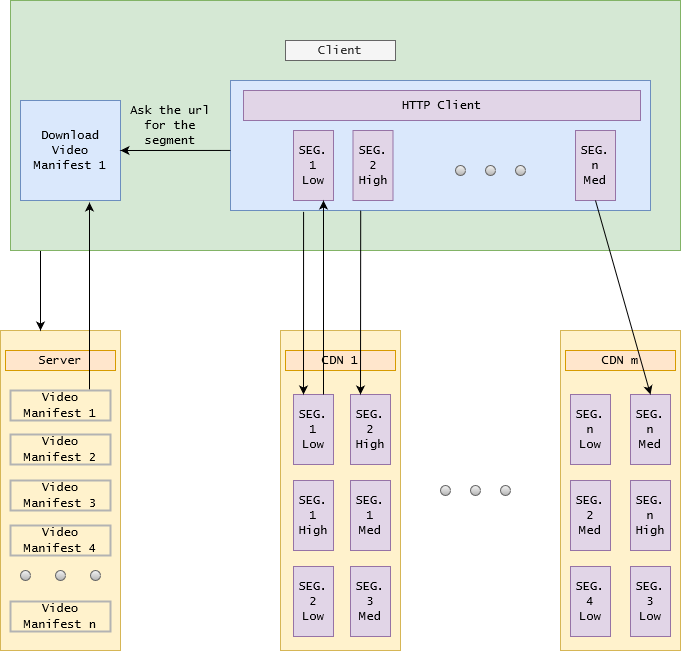

The diagram above was exported from draw.io. Its source (the exported page's mxGraphModel, read from the mxfile embedded in the PNG):
<mxGraphModel dx="782" dy="432" grid="1" gridSize="10" guides="1" tooltips="1" connect="1" arrows="1" fold="1" page="1" pageScale="1" pageWidth="827" pageHeight="1169" math="0" shadow="0">
  <root>
    <mxCell id="0" />
    <mxCell id="1" parent="0" />
    <mxCell id="gVW-Y_ltoQ0_sP9hEUK7-3" value="" style="rounded=0;whiteSpace=wrap;html=1;fillColor=#fff2cc;strokeColor=#d6b656;" parent="1" vertex="1">
      <mxGeometry x="80" y="480" width="120" height="320" as="geometry" />
    </mxCell>
    <mxCell id="gVW-Y_ltoQ0_sP9hEUK7-4" value="&lt;font face=&quot;Lucida Console&quot;&gt;Server&lt;/font&gt;" style="rounded=0;whiteSpace=wrap;html=1;fillColor=#ffe6cc;strokeColor=#d79b00;labelBackgroundColor=none;" parent="1" vertex="1">
      <mxGeometry x="85" y="500" width="110" height="20" as="geometry" />
    </mxCell>
    <mxCell id="gVW-Y_ltoQ0_sP9hEUK7-10" value="" style="rounded=0;whiteSpace=wrap;html=1;fillColor=#fff2cc;strokeColor=#d6b656;" parent="1" vertex="1">
      <mxGeometry x="360" y="480" width="120" height="320" as="geometry" />
    </mxCell>
    <mxCell id="gVW-Y_ltoQ0_sP9hEUK7-11" value="&lt;font face=&quot;Lucida Console&quot;&gt;CDN 1&lt;/font&gt;" style="rounded=0;whiteSpace=wrap;html=1;fillColor=#ffe6cc;strokeColor=#d79b00;labelBackgroundColor=none;" parent="1" vertex="1">
      <mxGeometry x="365" y="500" width="110" height="20" as="geometry" />
    </mxCell>
    <mxCell id="gVW-Y_ltoQ0_sP9hEUK7-12" value="" style="rounded=0;whiteSpace=wrap;html=1;fillColor=#fff2cc;strokeColor=#d6b656;" parent="1" vertex="1">
      <mxGeometry x="640" y="480" width="120" height="320" as="geometry" />
    </mxCell>
    <mxCell id="gVW-Y_ltoQ0_sP9hEUK7-13" value="&lt;font face=&quot;Lucida Console&quot;&gt;CDN m&lt;/font&gt;" style="rounded=0;whiteSpace=wrap;html=1;fillColor=#ffe6cc;strokeColor=#d79b00;labelBackgroundColor=none;" parent="1" vertex="1">
      <mxGeometry x="645" y="500" width="110" height="20" as="geometry" />
    </mxCell>
    <mxCell id="gVW-Y_ltoQ0_sP9hEUK7-51" style="edgeStyle=orthogonalEdgeStyle;rounded=0;orthogonalLoop=1;jettySize=auto;html=1;" parent="1" source="gVW-Y_ltoQ0_sP9hEUK7-14" target="gVW-Y_ltoQ0_sP9hEUK7-3" edge="1">
      <mxGeometry relative="1" as="geometry">
        <Array as="points">
          <mxPoint x="120" y="450" />
          <mxPoint x="120" y="450" />
        </Array>
      </mxGeometry>
    </mxCell>
    <mxCell id="gVW-Y_ltoQ0_sP9hEUK7-14" value="" style="rounded=0;whiteSpace=wrap;html=1;fillColor=#d5e8d4;strokeColor=#82b366;" parent="1" vertex="1">
      <mxGeometry x="90" y="150" width="670" height="250" as="geometry" />
    </mxCell>
    <mxCell id="gVW-Y_ltoQ0_sP9hEUK7-15" value="&lt;font face=&quot;Lucida Console&quot;&gt;Client&lt;/font&gt;" style="rounded=0;whiteSpace=wrap;html=1;fillColor=#f5f5f5;strokeColor=#666666;labelBackgroundColor=none;fontColor=#333333;" parent="1" vertex="1">
      <mxGeometry x="365" y="190" width="110" height="20" as="geometry" />
    </mxCell>
    <mxCell id="gVW-Y_ltoQ0_sP9hEUK7-25" value="&lt;div&gt;&lt;font face=&quot;Lucida Console&quot;&gt;Download&lt;/font&gt;&lt;/div&gt;&lt;div&gt;&lt;font face=&quot;Lucida Console&quot;&gt;Video Manifest 1&lt;br&gt;&lt;/font&gt;&lt;/div&gt;" style="whiteSpace=wrap;html=1;aspect=fixed;labelBackgroundColor=none;fillColor=#dae8fc;strokeColor=#6c8ebf;" parent="1" vertex="1">
      <mxGeometry x="100" y="250" width="100" height="100" as="geometry" />
    </mxCell>
    <mxCell id="gVW-Y_ltoQ0_sP9hEUK7-27" value="&lt;div&gt;&lt;font face=&quot;Lucida Console&quot;&gt;SEG.&lt;/font&gt;&lt;/div&gt;&lt;div&gt;&lt;font face=&quot;Lucida Console&quot;&gt;1&lt;/font&gt;&lt;/div&gt;&lt;div&gt;&lt;font face=&quot;Lucida Console&quot;&gt;Low&lt;br&gt;&lt;/font&gt;&lt;/div&gt;" style="rounded=0;whiteSpace=wrap;html=1;labelBackgroundColor=none;fillColor=#e1d5e7;strokeColor=#9673a6;" parent="1" vertex="1">
      <mxGeometry x="373" y="544" width="40" height="70" as="geometry" />
    </mxCell>
    <mxCell id="gVW-Y_ltoQ0_sP9hEUK7-28" value="&lt;div&gt;&lt;font face=&quot;Lucida Console&quot;&gt;SEG.&lt;/font&gt;&lt;/div&gt;&lt;div&gt;&lt;font face=&quot;Lucida Console&quot;&gt;2&lt;/font&gt;&lt;/div&gt;&lt;div&gt;&lt;font face=&quot;Lucida Console&quot;&gt;High&lt;br&gt;&lt;/font&gt;&lt;/div&gt;" style="rounded=0;whiteSpace=wrap;html=1;labelBackgroundColor=none;fillColor=#e1d5e7;strokeColor=#9673a6;" parent="1" vertex="1">
      <mxGeometry x="430" y="544" width="40" height="70" as="geometry" />
    </mxCell>
    <mxCell id="gVW-Y_ltoQ0_sP9hEUK7-29" value="&lt;div&gt;&lt;font face=&quot;Lucida Console&quot;&gt;SEG.&lt;/font&gt;&lt;/div&gt;&lt;div&gt;&lt;font face=&quot;Lucida Console&quot;&gt;1&lt;/font&gt;&lt;/div&gt;&lt;div&gt;&lt;font face=&quot;Lucida Console&quot;&gt;Med&lt;br&gt;&lt;/font&gt;&lt;/div&gt;" style="rounded=0;whiteSpace=wrap;html=1;labelBackgroundColor=none;fillColor=#e1d5e7;strokeColor=#9673a6;" parent="1" vertex="1">
      <mxGeometry x="430" y="630" width="40" height="70" as="geometry" />
    </mxCell>
    <mxCell id="gVW-Y_ltoQ0_sP9hEUK7-30" value="&lt;div&gt;&lt;font face=&quot;Lucida Console&quot;&gt;SEG.&lt;/font&gt;&lt;/div&gt;&lt;div&gt;&lt;font face=&quot;Lucida Console&quot;&gt;2&lt;/font&gt;&lt;/div&gt;&lt;div&gt;&lt;font face=&quot;Lucida Console&quot;&gt;Low&lt;br&gt;&lt;/font&gt;&lt;/div&gt;" style="rounded=0;whiteSpace=wrap;html=1;labelBackgroundColor=none;fillColor=#e1d5e7;strokeColor=#9673a6;" parent="1" vertex="1">
      <mxGeometry x="373" y="716" width="40" height="70" as="geometry" />
    </mxCell>
    <mxCell id="gVW-Y_ltoQ0_sP9hEUK7-31" value="&lt;div&gt;&lt;font face=&quot;Lucida Console&quot;&gt;SEG.&lt;/font&gt;&lt;/div&gt;&lt;div&gt;&lt;font face=&quot;Lucida Console&quot;&gt;1&lt;/font&gt;&lt;/div&gt;&lt;div&gt;&lt;font face=&quot;Lucida Console&quot;&gt;High&lt;br&gt;&lt;/font&gt;&lt;/div&gt;" style="rounded=0;whiteSpace=wrap;html=1;labelBackgroundColor=none;fillColor=#e1d5e7;strokeColor=#9673a6;" parent="1" vertex="1">
      <mxGeometry x="373" y="630" width="40" height="70" as="geometry" />
    </mxCell>
    <mxCell id="gVW-Y_ltoQ0_sP9hEUK7-32" value="&lt;div&gt;&lt;font face=&quot;Lucida Console&quot;&gt;SEG.&lt;/font&gt;&lt;/div&gt;&lt;div&gt;&lt;font face=&quot;Lucida Console&quot;&gt;3&lt;/font&gt;&lt;/div&gt;&lt;div&gt;&lt;font face=&quot;Lucida Console&quot;&gt;Med&lt;br&gt;&lt;/font&gt;&lt;/div&gt;" style="rounded=0;whiteSpace=wrap;html=1;labelBackgroundColor=none;fillColor=#e1d5e7;strokeColor=#9673a6;" parent="1" vertex="1">
      <mxGeometry x="430" y="716" width="40" height="70" as="geometry" />
    </mxCell>
    <mxCell id="gVW-Y_ltoQ0_sP9hEUK7-33" value="&lt;div&gt;&lt;font face=&quot;Lucida Console&quot;&gt;SEG.&lt;/font&gt;&lt;/div&gt;&lt;div&gt;&lt;font face=&quot;Lucida Console&quot;&gt;n&lt;/font&gt;&lt;/div&gt;&lt;font face=&quot;Lucida Console&quot;&gt;Low&lt;/font&gt;" style="rounded=0;whiteSpace=wrap;html=1;labelBackgroundColor=none;fillColor=#e1d5e7;strokeColor=#9673a6;" parent="1" vertex="1">
      <mxGeometry x="650" y="544" width="40" height="70" as="geometry" />
    </mxCell>
    <mxCell id="gVW-Y_ltoQ0_sP9hEUK7-34" value="&lt;div&gt;&lt;font face=&quot;Lucida Console&quot;&gt;SEG.&lt;/font&gt;&lt;/div&gt;&lt;div&gt;&lt;font face=&quot;Lucida Console&quot;&gt;n&lt;/font&gt;&lt;/div&gt;&lt;div&gt;&lt;font face=&quot;Lucida Console&quot;&gt;Med&lt;br&gt;&lt;/font&gt;&lt;/div&gt;" style="rounded=0;whiteSpace=wrap;html=1;labelBackgroundColor=none;fillColor=#e1d5e7;strokeColor=#9673a6;" parent="1" vertex="1">
      <mxGeometry x="710" y="544" width="40" height="70" as="geometry" />
    </mxCell>
    <mxCell id="gVW-Y_ltoQ0_sP9hEUK7-35" value="&lt;div&gt;&lt;font face=&quot;Lucida Console&quot;&gt;SEG.&lt;/font&gt;&lt;/div&gt;&lt;div&gt;&lt;font face=&quot;Lucida Console&quot;&gt;2&lt;/font&gt;&lt;/div&gt;&lt;div&gt;&lt;font face=&quot;Lucida Console&quot;&gt;Med&lt;br&gt;&lt;/font&gt;&lt;/div&gt;" style="rounded=0;whiteSpace=wrap;html=1;labelBackgroundColor=none;fillColor=#e1d5e7;strokeColor=#9673a6;" parent="1" vertex="1">
      <mxGeometry x="650" y="630" width="40" height="70" as="geometry" />
    </mxCell>
    <mxCell id="gVW-Y_ltoQ0_sP9hEUK7-36" value="&lt;div&gt;&lt;font face=&quot;Lucida Console&quot;&gt;SEG.&lt;/font&gt;&lt;/div&gt;&lt;div&gt;&lt;font face=&quot;Lucida Console&quot;&gt;n&lt;/font&gt;&lt;/div&gt;&lt;div&gt;&lt;font face=&quot;Lucida Console&quot;&gt;High&lt;br&gt;&lt;/font&gt;&lt;/div&gt;" style="rounded=0;whiteSpace=wrap;html=1;labelBackgroundColor=none;fillColor=#e1d5e7;strokeColor=#9673a6;" parent="1" vertex="1">
      <mxGeometry x="710" y="630" width="40" height="70" as="geometry" />
    </mxCell>
    <mxCell id="gVW-Y_ltoQ0_sP9hEUK7-37" value="&lt;div&gt;&lt;font face=&quot;Lucida Console&quot;&gt;SEG.&lt;/font&gt;&lt;/div&gt;&lt;div&gt;&lt;font face=&quot;Lucida Console&quot;&gt;4&lt;/font&gt;&lt;/div&gt;&lt;div&gt;&lt;font face=&quot;Lucida Console&quot;&gt;Low&lt;br&gt;&lt;/font&gt;&lt;/div&gt;" style="rounded=0;whiteSpace=wrap;html=1;labelBackgroundColor=none;fillColor=#e1d5e7;strokeColor=#9673a6;" parent="1" vertex="1">
      <mxGeometry x="650" y="716" width="40" height="70" as="geometry" />
    </mxCell>
    <mxCell id="gVW-Y_ltoQ0_sP9hEUK7-38" value="&lt;div&gt;&lt;font face=&quot;Lucida Console&quot;&gt;SEG.&lt;/font&gt;&lt;/div&gt;&lt;div&gt;&lt;font face=&quot;Lucida Console&quot;&gt;3&lt;/font&gt;&lt;/div&gt;&lt;div&gt;&lt;font face=&quot;Lucida Console&quot;&gt;Low&lt;br&gt;&lt;/font&gt;&lt;/div&gt;" style="rounded=0;whiteSpace=wrap;html=1;labelBackgroundColor=none;fillColor=#e1d5e7;strokeColor=#9673a6;" parent="1" vertex="1">
      <mxGeometry x="710" y="716" width="40" height="70" as="geometry" />
    </mxCell>
    <mxCell id="gVW-Y_ltoQ0_sP9hEUK7-43" value="" style="ellipse;whiteSpace=wrap;html=1;aspect=fixed;labelBackgroundColor=none;fillColor=#f5f5f5;strokeColor=#666666;gradientColor=#b3b3b3;" parent="1" vertex="1">
      <mxGeometry x="100" y="720" width="10" height="10" as="geometry" />
    </mxCell>
    <mxCell id="gVW-Y_ltoQ0_sP9hEUK7-44" value="" style="ellipse;whiteSpace=wrap;html=1;aspect=fixed;labelBackgroundColor=none;fillColor=#f5f5f5;strokeColor=#666666;gradientColor=#b3b3b3;" parent="1" vertex="1">
      <mxGeometry x="135" y="720" width="10" height="10" as="geometry" />
    </mxCell>
    <mxCell id="gVW-Y_ltoQ0_sP9hEUK7-45" value="" style="ellipse;whiteSpace=wrap;html=1;aspect=fixed;labelBackgroundColor=none;fillColor=#f5f5f5;strokeColor=#666666;gradientColor=#b3b3b3;" parent="1" vertex="1">
      <mxGeometry x="170" y="720" width="10" height="10" as="geometry" />
    </mxCell>
    <mxCell id="gVW-Y_ltoQ0_sP9hEUK7-48" value="" style="ellipse;whiteSpace=wrap;html=1;aspect=fixed;labelBackgroundColor=none;fillColor=#f5f5f5;strokeColor=#666666;gradientColor=#b3b3b3;" parent="1" vertex="1">
      <mxGeometry x="520" y="635" width="10" height="10" as="geometry" />
    </mxCell>
    <mxCell id="gVW-Y_ltoQ0_sP9hEUK7-49" value="" style="ellipse;whiteSpace=wrap;html=1;aspect=fixed;labelBackgroundColor=none;fillColor=#f5f5f5;strokeColor=#666666;gradientColor=#b3b3b3;" parent="1" vertex="1">
      <mxGeometry x="550" y="635" width="10" height="10" as="geometry" />
    </mxCell>
    <mxCell id="gVW-Y_ltoQ0_sP9hEUK7-50" value="" style="ellipse;whiteSpace=wrap;html=1;aspect=fixed;labelBackgroundColor=none;fillColor=#f5f5f5;strokeColor=#666666;gradientColor=#b3b3b3;" parent="1" vertex="1">
      <mxGeometry x="580" y="635" width="10" height="10" as="geometry" />
    </mxCell>
    <mxCell id="gVW-Y_ltoQ0_sP9hEUK7-53" value="" style="endArrow=classic;html=1;entryX=0.69;entryY=1.02;entryDx=0;entryDy=0;entryPerimeter=0;" parent="1" target="gVW-Y_ltoQ0_sP9hEUK7-25" edge="1">
      <mxGeometry width="50" height="50" relative="1" as="geometry">
        <mxPoint x="169" y="539" as="sourcePoint" />
        <mxPoint x="220" y="494" as="targetPoint" />
      </mxGeometry>
    </mxCell>
    <mxCell id="gVW-Y_ltoQ0_sP9hEUK7-56" value="" style="rounded=0;whiteSpace=wrap;html=1;labelBackgroundColor=none;fillColor=#dae8fc;strokeColor=#6c8ebf;" parent="1" vertex="1">
      <mxGeometry x="310" y="230" width="420" height="130" as="geometry" />
    </mxCell>
    <mxCell id="gVW-Y_ltoQ0_sP9hEUK7-57" value="&lt;div&gt;&lt;font face=&quot;Lucida Console&quot;&gt;HTTP Client&lt;/font&gt;&lt;/div&gt;" style="rounded=0;whiteSpace=wrap;html=1;labelBackgroundColor=none;fillColor=#e1d5e7;strokeColor=#9673a6;" parent="1" vertex="1">
      <mxGeometry x="323" y="240" width="397" height="30" as="geometry" />
    </mxCell>
    <mxCell id="gVW-Y_ltoQ0_sP9hEUK7-58" value="&lt;div&gt;&lt;font face=&quot;Lucida Console&quot;&gt;SEG.&lt;/font&gt;&lt;/div&gt;&lt;div&gt;&lt;font face=&quot;Lucida Console&quot;&gt;1&lt;/font&gt;&lt;/div&gt;&lt;div&gt;&lt;font face=&quot;Lucida Console&quot;&gt;Low&lt;br&gt;&lt;/font&gt;&lt;/div&gt;" style="rounded=0;whiteSpace=wrap;html=1;labelBackgroundColor=none;fillColor=#e1d5e7;strokeColor=#9673a6;" parent="1" vertex="1">
      <mxGeometry x="373" y="280" width="40" height="70" as="geometry" />
    </mxCell>
    <mxCell id="gVW-Y_ltoQ0_sP9hEUK7-60" value="" style="endArrow=classic;html=1;entryX=0.25;entryY=0;entryDx=0;entryDy=0;exitX=0.174;exitY=1.01;exitDx=0;exitDy=0;exitPerimeter=0;" parent="1" source="gVW-Y_ltoQ0_sP9hEUK7-56" target="gVW-Y_ltoQ0_sP9hEUK7-27" edge="1">
      <mxGeometry width="50" height="50" relative="1" as="geometry">
        <mxPoint x="80" y="870" as="sourcePoint" />
        <mxPoint x="130" y="820" as="targetPoint" />
      </mxGeometry>
    </mxCell>
    <mxCell id="gVW-Y_ltoQ0_sP9hEUK7-61" value="" style="endArrow=classic;html=1;entryX=0.75;entryY=1;entryDx=0;entryDy=0;exitX=0.75;exitY=0;exitDx=0;exitDy=0;" parent="1" source="gVW-Y_ltoQ0_sP9hEUK7-27" target="gVW-Y_ltoQ0_sP9hEUK7-58" edge="1">
      <mxGeometry width="50" height="50" relative="1" as="geometry">
        <mxPoint x="80" y="870" as="sourcePoint" />
        <mxPoint x="130" y="820" as="targetPoint" />
      </mxGeometry>
    </mxCell>
    <mxCell id="gVW-Y_ltoQ0_sP9hEUK7-65" value="" style="ellipse;whiteSpace=wrap;html=1;aspect=fixed;labelBackgroundColor=none;fillColor=#f5f5f5;strokeColor=#666666;gradientColor=#b3b3b3;" parent="1" vertex="1">
      <mxGeometry x="535" y="315" width="10" height="10" as="geometry" />
    </mxCell>
    <mxCell id="gVW-Y_ltoQ0_sP9hEUK7-66" value="" style="ellipse;whiteSpace=wrap;html=1;aspect=fixed;labelBackgroundColor=none;fillColor=#f5f5f5;strokeColor=#666666;gradientColor=#b3b3b3;" parent="1" vertex="1">
      <mxGeometry x="565" y="315" width="10" height="10" as="geometry" />
    </mxCell>
    <mxCell id="gVW-Y_ltoQ0_sP9hEUK7-67" value="" style="ellipse;whiteSpace=wrap;html=1;aspect=fixed;labelBackgroundColor=none;fillColor=#f5f5f5;strokeColor=#666666;gradientColor=#b3b3b3;" parent="1" vertex="1">
      <mxGeometry x="595" y="315" width="10" height="10" as="geometry" />
    </mxCell>
    <mxCell id="gVW-Y_ltoQ0_sP9hEUK7-68" value="&lt;div&gt;&lt;font face=&quot;Lucida Console&quot;&gt;SEG.&lt;/font&gt;&lt;/div&gt;&lt;div&gt;&lt;font face=&quot;Lucida Console&quot;&gt;n&lt;/font&gt;&lt;/div&gt;&lt;div&gt;&lt;font face=&quot;Lucida Console&quot;&gt;Med&lt;br&gt;&lt;/font&gt;&lt;/div&gt;" style="rounded=0;whiteSpace=wrap;html=1;labelBackgroundColor=none;fillColor=#e1d5e7;strokeColor=#9673a6;" parent="1" vertex="1">
      <mxGeometry x="655" y="280" width="40" height="70" as="geometry" />
    </mxCell>
    <mxCell id="gVW-Y_ltoQ0_sP9hEUK7-69" value="&lt;div&gt;&lt;font face=&quot;Lucida Console&quot;&gt;SEG.&lt;/font&gt;&lt;/div&gt;&lt;div&gt;&lt;font face=&quot;Lucida Console&quot;&gt;2&lt;/font&gt;&lt;/div&gt;&lt;div&gt;&lt;font face=&quot;Lucida Console&quot;&gt;High&lt;br&gt;&lt;/font&gt;&lt;/div&gt;" style="rounded=0;whiteSpace=wrap;html=1;labelBackgroundColor=none;fillColor=#e1d5e7;strokeColor=#9673a6;" parent="1" vertex="1">
      <mxGeometry x="432.5" y="280" width="40" height="70" as="geometry" />
    </mxCell>
    <mxCell id="gVW-Y_ltoQ0_sP9hEUK7-70" value="" style="endArrow=classic;html=1;exitX=0.31;exitY=1;exitDx=0;exitDy=0;exitPerimeter=0;entryX=0.25;entryY=0;entryDx=0;entryDy=0;" parent="1" source="gVW-Y_ltoQ0_sP9hEUK7-56" target="gVW-Y_ltoQ0_sP9hEUK7-28" edge="1">
      <mxGeometry width="50" height="50" relative="1" as="geometry">
        <mxPoint x="80" y="870" as="sourcePoint" />
        <mxPoint x="130" y="820" as="targetPoint" />
      </mxGeometry>
    </mxCell>
    <mxCell id="XOOC7tn_sMvuVuJaknFT-1" value="&lt;font face=&quot;Lucida Console&quot;&gt;Video Manifest 1&lt;/font&gt;" style="text;html=1;strokeColor=#B3B3B3;fillColor=none;align=center;verticalAlign=middle;whiteSpace=wrap;rounded=0;strokeWidth=2;" parent="1" vertex="1">
      <mxGeometry x="90" y="540" width="100" height="30" as="geometry" />
    </mxCell>
    <mxCell id="XOOC7tn_sMvuVuJaknFT-2" value="&lt;font face=&quot;Lucida Console&quot;&gt;Video Manifest 2&lt;/font&gt;" style="text;html=1;strokeColor=#B3B3B3;fillColor=none;align=center;verticalAlign=middle;whiteSpace=wrap;rounded=0;strokeWidth=2;" parent="1" vertex="1">
      <mxGeometry x="90" y="584" width="100" height="30" as="geometry" />
    </mxCell>
    <mxCell id="XOOC7tn_sMvuVuJaknFT-3" value="&lt;div&gt;&lt;font face=&quot;Lucida Console&quot;&gt;Video Manifest n&lt;br&gt;&lt;/font&gt;&lt;/div&gt;" style="text;html=1;strokeColor=#B3B3B3;fillColor=none;align=center;verticalAlign=middle;whiteSpace=wrap;rounded=0;strokeWidth=2;" parent="1" vertex="1">
      <mxGeometry x="90" y="751" width="100" height="30" as="geometry" />
    </mxCell>
    <mxCell id="XOOC7tn_sMvuVuJaknFT-11" value="&lt;font face=&quot;Lucida Console&quot;&gt;Video Manifest 3&lt;/font&gt;" style="text;html=1;strokeColor=#B3B3B3;fillColor=none;align=center;verticalAlign=middle;whiteSpace=wrap;rounded=0;strokeWidth=2;" parent="1" vertex="1">
      <mxGeometry x="90" y="630" width="100" height="30" as="geometry" />
    </mxCell>
    <mxCell id="XOOC7tn_sMvuVuJaknFT-13" value="&lt;div&gt;&lt;font face=&quot;Lucida Console&quot;&gt;Video Manifest 4&lt;/font&gt;&lt;/div&gt;" style="text;html=1;strokeColor=#B3B3B3;fillColor=none;align=center;verticalAlign=middle;whiteSpace=wrap;rounded=0;strokeWidth=2;" parent="1" vertex="1">
      <mxGeometry x="90" y="675" width="100" height="30" as="geometry" />
    </mxCell>
    <mxCell id="XOOC7tn_sMvuVuJaknFT-14" value="" style="endArrow=classic;html=1;exitX=0.5;exitY=1;exitDx=0;exitDy=0;entryX=0.5;entryY=0;entryDx=0;entryDy=0;" parent="1" source="gVW-Y_ltoQ0_sP9hEUK7-68" target="gVW-Y_ltoQ0_sP9hEUK7-34" edge="1">
      <mxGeometry width="50" height="50" relative="1" as="geometry">
        <mxPoint x="450.20000000000005" y="369.9999999999999" as="sourcePoint" />
        <mxPoint x="450" y="554" as="targetPoint" />
      </mxGeometry>
    </mxCell>
    <mxCell id="XOOC7tn_sMvuVuJaknFT-15" value="" style="endArrow=classic;html=1;exitX=0;exitY=0.538;exitDx=0;exitDy=0;entryX=1;entryY=0.5;entryDx=0;entryDy=0;exitPerimeter=0;" parent="1" source="gVW-Y_ltoQ0_sP9hEUK7-56" target="gVW-Y_ltoQ0_sP9hEUK7-25" edge="1">
      <mxGeometry width="50" height="50" relative="1" as="geometry">
        <mxPoint x="250" y="410" as="sourcePoint" />
        <mxPoint x="300" y="360" as="targetPoint" />
      </mxGeometry>
    </mxCell>
    <mxCell id="XOOC7tn_sMvuVuJaknFT-18" value="&lt;font face=&quot;Lucida Console&quot;&gt;Ask the url for the segment&lt;/font&gt;" style="text;html=1;strokeColor=none;fillColor=none;align=center;verticalAlign=middle;whiteSpace=wrap;rounded=0;" parent="1" vertex="1">
      <mxGeometry x="195" y="240" width="110" height="70" as="geometry" />
    </mxCell>
  </root>
</mxGraphModel>